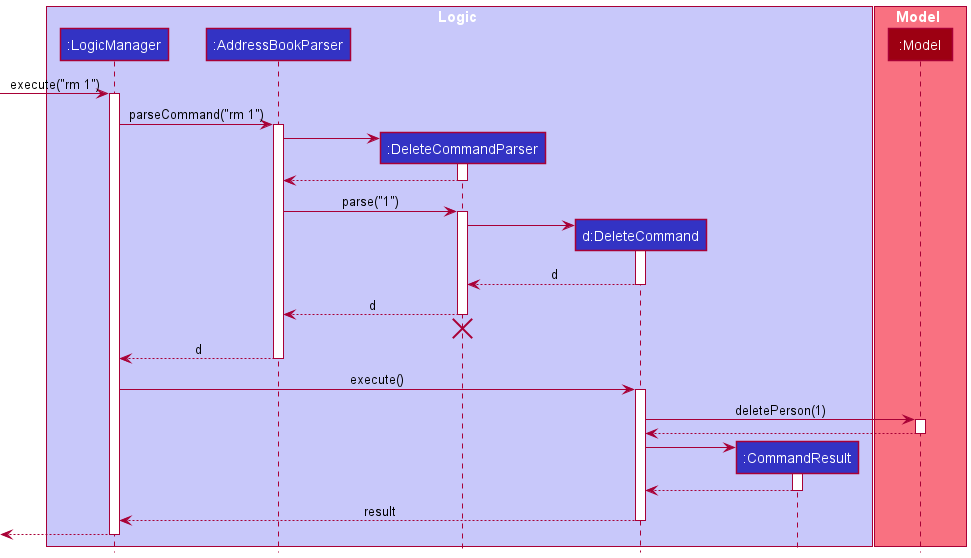

The diagram above was rendered by PlantUML. Its source (embedded in the PNG):
@startuml
!include style.puml

box Logic LOGIC_COLOR_T1
participant ":LogicManager" as LogicManager LOGIC_COLOR
participant ":AddressBookParser" as AddressBookParser LOGIC_COLOR
participant ":DeleteCommandParser" as DeleteCommandParser LOGIC_COLOR
participant "d:DeleteCommand" as DeleteCommand LOGIC_COLOR
participant ":CommandResult" as CommandResult LOGIC_COLOR
end box

box Model MODEL_COLOR_T1
participant ":Model" as Model MODEL_COLOR
end box

[-> LogicManager : execute("rm 1")
activate LogicManager

LogicManager -> AddressBookParser : parseCommand("rm 1")
activate AddressBookParser

create DeleteCommandParser
AddressBookParser -> DeleteCommandParser
activate DeleteCommandParser

DeleteCommandParser --> AddressBookParser
deactivate DeleteCommandParser

AddressBookParser -> DeleteCommandParser : parse("1")
activate DeleteCommandParser

create DeleteCommand
DeleteCommandParser -> DeleteCommand
activate DeleteCommand

DeleteCommand --> DeleteCommandParser : d
deactivate DeleteCommand

DeleteCommandParser --> AddressBookParser : d
deactivate DeleteCommandParser
'Hidden arrow to position the destroy marker below the end of the activation bar.
DeleteCommandParser -[hidden]-> AddressBookParser
destroy DeleteCommandParser

AddressBookParser --> LogicManager : d
deactivate AddressBookParser

LogicManager -> DeleteCommand : execute()
activate DeleteCommand

DeleteCommand -> Model : deletePerson(1)
activate Model

Model --> DeleteCommand
deactivate Model

create CommandResult
DeleteCommand -> CommandResult
activate CommandResult

CommandResult --> DeleteCommand
deactivate CommandResult

DeleteCommand --> LogicManager : result
deactivate DeleteCommand

[<--LogicManager
deactivate LogicManager
@enduml